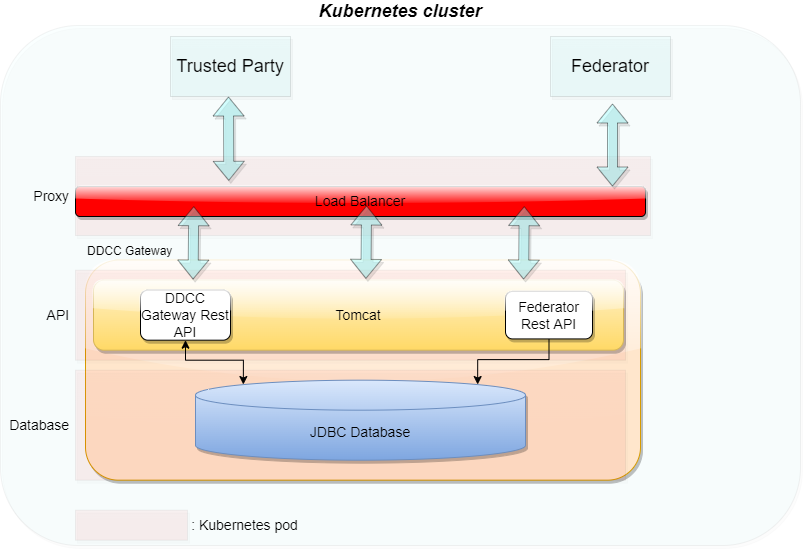

The diagram above was exported from draw.io. Its source (the exported page's mxGraphModel, read from the mxfile embedded in the PNG):
<mxGraphModel dx="1038" dy="1621" grid="1" gridSize="10" guides="1" tooltips="1" connect="1" arrows="1" fold="1" page="1" pageScale="1" pageWidth="850" pageHeight="1100" math="0" shadow="0">
  <root>
    <mxCell id="0" />
    <mxCell id="1" parent="0" />
    <mxCell id="HscaOKu2rTSoqsREVkkC-50" value="Kubernetes cluster" style="rounded=1;whiteSpace=wrap;html=1;shadow=1;glass=1;sketch=0;fontSize=18;fillColor=#99FFFF;opacity=5;labelPosition=center;verticalLabelPosition=top;align=center;verticalAlign=bottom;fontStyle=3;horizontal=1;" parent="1" vertex="1">
      <mxGeometry x="60" width="800" height="520" as="geometry" />
    </mxCell>
    <mxCell id="t2ttJ8bW7fW8kAtOL8b2-28" value="Proxy&amp;nbsp;" style="rounded=0;whiteSpace=wrap;html=1;shadow=1;glass=1;sketch=0;fontSize=14;fillColor=#FF0000;opacity=5;labelPosition=left;verticalLabelPosition=middle;align=right;verticalAlign=middle;" parent="1" vertex="1">
      <mxGeometry x="135" y="131" width="575" height="79" as="geometry" />
    </mxCell>
    <mxCell id="HscaOKu2rTSoqsREVkkC-5" value="DDCC Gateway" style="rounded=1;html=1;fillColor=#ffe6cc;strokeColor=#d79b00;labelPosition=center;verticalLabelPosition=top;align=left;verticalAlign=bottom;whiteSpace=wrap;sketch=0;glass=1;shadow=1;" parent="1" vertex="1">
      <mxGeometry x="145" y="234.68" width="555" height="220" as="geometry" />
    </mxCell>
    <mxCell id="HscaOKu2rTSoqsREVkkC-42" value="Database&amp;nbsp;" style="rounded=0;whiteSpace=wrap;html=1;shadow=1;glass=1;sketch=0;fontSize=14;fillColor=#FF0000;opacity=5;labelPosition=left;verticalLabelPosition=middle;align=right;verticalAlign=middle;" parent="1" vertex="1">
      <mxGeometry x="135" y="344.68" width="550" height="110" as="geometry" />
    </mxCell>
    <mxCell id="HscaOKu2rTSoqsREVkkC-43" value="API&amp;nbsp;" style="rounded=0;whiteSpace=wrap;html=1;shadow=1;glass=1;sketch=0;fontSize=14;fillColor=#FF0000;opacity=5;labelPosition=left;verticalLabelPosition=middle;align=right;verticalAlign=middle;" parent="1" vertex="1">
      <mxGeometry x="135" y="244.68" width="550" height="90" as="geometry" />
    </mxCell>
    <mxCell id="HscaOKu2rTSoqsREVkkC-6" value="Load Balancer" style="rounded=1;whiteSpace=wrap;html=1;glass=1;fontSize=14;shadow=1;fillColor=#FF0000;" parent="1" vertex="1">
      <mxGeometry x="135" y="161" width="570" height="30" as="geometry" />
    </mxCell>
    <mxCell id="HscaOKu2rTSoqsREVkkC-15" value="JDBC Database" style="shape=cylinder3;whiteSpace=wrap;html=1;boundedLbl=1;backgroundOutline=1;size=15;rounded=1;shadow=1;glass=1;sketch=0;fontSize=14;fillColor=#dae8fc;gradientColor=#7ea6e0;strokeColor=#6c8ebf;" parent="1" vertex="1">
      <mxGeometry x="255" y="354.68" width="330" height="80" as="geometry" />
    </mxCell>
    <mxCell id="HscaOKu2rTSoqsREVkkC-24" value="Tomcat" style="rounded=1;whiteSpace=wrap;html=1;shadow=1;glass=1;sketch=0;fontSize=14;fillColor=#fff2cc;gradientColor=#ffd966;strokeColor=#d6b656;" parent="1" vertex="1">
      <mxGeometry x="153" y="254.68" width="530" height="70" as="geometry" />
    </mxCell>
    <mxCell id="HscaOKu2rTSoqsREVkkC-21" value="DDCC Gateway Rest API" style="rounded=1;whiteSpace=wrap;html=1;shadow=1;glass=1;sketch=0;fontSize=14;" parent="1" vertex="1">
      <mxGeometry x="200" y="264.68" width="90" height="50" as="geometry" />
    </mxCell>
    <mxCell id="HscaOKu2rTSoqsREVkkC-36" value="" style="endArrow=classic;startArrow=classic;html=1;rounded=0;fontSize=14;entryX=0.5;entryY=1;entryDx=0;entryDy=0;exitX=0.145;exitY=0;exitDx=0;exitDy=4.35;exitPerimeter=0;edgeStyle=orthogonalEdgeStyle;" parent="1" source="HscaOKu2rTSoqsREVkkC-15" target="HscaOKu2rTSoqsREVkkC-21" edge="1">
      <mxGeometry width="50" height="50" relative="1" as="geometry">
        <mxPoint x="385" y="294.68" as="sourcePoint" />
        <mxPoint x="435" y="244.68" as="targetPoint" />
      </mxGeometry>
    </mxCell>
    <mxCell id="HscaOKu2rTSoqsREVkkC-48" value="" style="rounded=0;whiteSpace=wrap;html=1;shadow=1;glass=1;sketch=0;fontSize=14;fillColor=#FF0000;opacity=5;" parent="1" vertex="1">
      <mxGeometry x="135" y="484.68" width="112" height="30" as="geometry" />
    </mxCell>
    <mxCell id="HscaOKu2rTSoqsREVkkC-49" value=": Kubernetes pod" style="text;html=1;strokeColor=none;fillColor=none;align=center;verticalAlign=middle;whiteSpace=wrap;rounded=0;shadow=1;glass=1;sketch=0;fontSize=14;opacity=5;" parent="1" vertex="1">
      <mxGeometry x="247" y="484.68" width="115" height="30" as="geometry" />
    </mxCell>
    <mxCell id="HscaOKu2rTSoqsREVkkC-60" value="Trusted Party" style="rounded=0;whiteSpace=wrap;html=1;shadow=1;glass=1;sketch=0;fontSize=18;fillColor=#99FFFF;opacity=10;" parent="1" vertex="1">
      <mxGeometry x="230" y="11" width="120" height="60" as="geometry" />
    </mxCell>
    <mxCell id="HscaOKu2rTSoqsREVkkC-63" value="" style="shape=flexArrow;endArrow=classic;startArrow=classic;html=1;rounded=0;shadow=1;fontSize=18;fillColor=#99FFFF;opacity=40;exitX=0.835;exitY=-0.056;exitDx=0;exitDy=0;exitPerimeter=0;" parent="1" edge="1">
      <mxGeometry width="100" height="100" relative="1" as="geometry">
        <mxPoint x="288.3000000000002" y="155.31999999999994" as="sourcePoint" />
        <mxPoint x="288" y="71" as="targetPoint" />
      </mxGeometry>
    </mxCell>
    <mxCell id="2OHmXLoS6w9XRp8e0Wg--8" value="" style="shape=flexArrow;endArrow=classic;startArrow=classic;html=1;rounded=0;shadow=1;fontSize=18;fillColor=#99FFFF;entryX=0.232;entryY=1.013;entryDx=0;entryDy=0;opacity=40;exitX=0.514;exitY=-0.019;exitDx=0;exitDy=0;entryPerimeter=0;exitPerimeter=0;" parent="1" source="HscaOKu2rTSoqsREVkkC-24" edge="1">
      <mxGeometry width="100" height="100" relative="1" as="geometry">
        <mxPoint x="423.93" y="254.67999999999995" as="sourcePoint" />
        <mxPoint x="426.0800000000001" y="180.0000000000001" as="targetPoint" />
      </mxGeometry>
    </mxCell>
    <mxCell id="2OHmXLoS6w9XRp8e0Wg--9" value="" style="shape=flexArrow;endArrow=classic;startArrow=classic;html=1;rounded=0;shadow=1;fontSize=18;fillColor=#99FFFF;entryX=0.232;entryY=1.013;entryDx=0;entryDy=0;opacity=40;exitX=0.514;exitY=-0.019;exitDx=0;exitDy=0;entryPerimeter=0;exitPerimeter=0;" parent="1" edge="1">
      <mxGeometry width="100" height="100" relative="1" as="geometry">
        <mxPoint x="583.08" y="254.0300000000001" as="sourcePoint" />
        <mxPoint x="583.7400000000001" y="180.67999999999995" as="targetPoint" />
      </mxGeometry>
    </mxCell>
    <mxCell id="2OHmXLoS6w9XRp8e0Wg--10" value="" style="shape=flexArrow;endArrow=classic;startArrow=classic;html=1;rounded=0;shadow=1;fontSize=18;fillColor=#99FFFF;entryX=0.232;entryY=1.013;entryDx=0;entryDy=0;opacity=40;exitX=0.514;exitY=-0.019;exitDx=0;exitDy=0;entryPerimeter=0;exitPerimeter=0;" parent="1" edge="1">
      <mxGeometry width="100" height="100" relative="1" as="geometry">
        <mxPoint x="252.58000000000004" y="254.0300000000001" as="sourcePoint" />
        <mxPoint x="253.24000000000012" y="180.67999999999995" as="targetPoint" />
      </mxGeometry>
    </mxCell>
    <mxCell id="t2ttJ8bW7fW8kAtOL8b2-3" style="edgeStyle=orthogonalEdgeStyle;rounded=0;orthogonalLoop=1;jettySize=auto;html=1;exitX=0.5;exitY=1;exitDx=0;exitDy=0;entryX=0.855;entryY=0;entryDx=0;entryDy=4.35;entryPerimeter=0;" parent="1" source="HscaOKu2rTSoqsREVkkC-14" target="HscaOKu2rTSoqsREVkkC-15" edge="1">
      <mxGeometry relative="1" as="geometry" />
    </mxCell>
    <mxCell id="HscaOKu2rTSoqsREVkkC-14" value="Federator Rest API" style="rounded=1;whiteSpace=wrap;html=1;shadow=1;glass=1;sketch=0;fontSize=14;" parent="1" vertex="1">
      <mxGeometry x="565" y="265.93" width="87" height="47.5" as="geometry" />
    </mxCell>
    <mxCell id="t2ttJ8bW7fW8kAtOL8b2-20" value="" style="shape=flexArrow;endArrow=classic;startArrow=classic;html=1;rounded=0;shadow=1;fontSize=18;fillColor=#99FFFF;opacity=40;" parent="1" edge="1">
      <mxGeometry width="100" height="100" relative="1" as="geometry">
        <mxPoint x="672" y="161" as="sourcePoint" />
        <mxPoint x="672" y="78" as="targetPoint" />
      </mxGeometry>
    </mxCell>
    <mxCell id="t2ttJ8bW7fW8kAtOL8b2-21" value="Federator" style="rounded=0;whiteSpace=wrap;html=1;shadow=1;glass=1;sketch=0;fontSize=18;fillColor=#99FFFF;opacity=10;" parent="1" vertex="1">
      <mxGeometry x="610" y="11" width="120" height="60" as="geometry" />
    </mxCell>
  </root>
</mxGraphModel>